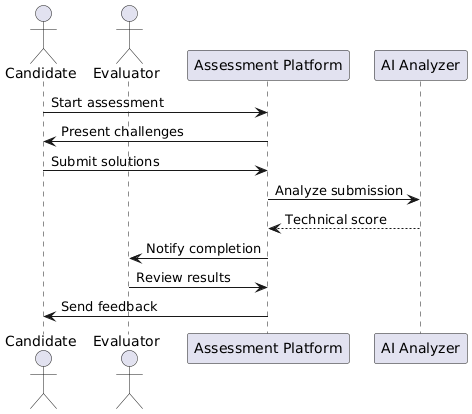

The diagram above was rendered by PlantUML. Its source (embedded in the PNG):
@startuml
actor "Candidate" as C
actor "Evaluator" as E
participant "Assessment Platform" as AP
participant "AI Analyzer" as AI

C -> AP: Start assessment
AP -> C: Present challenges
C -> AP: Submit solutions
AP -> AI: Analyze submission
AI --> AP: Technical score
AP -> E: Notify completion
E -> AP: Review results
AP -> C: Send feedback
@enduml